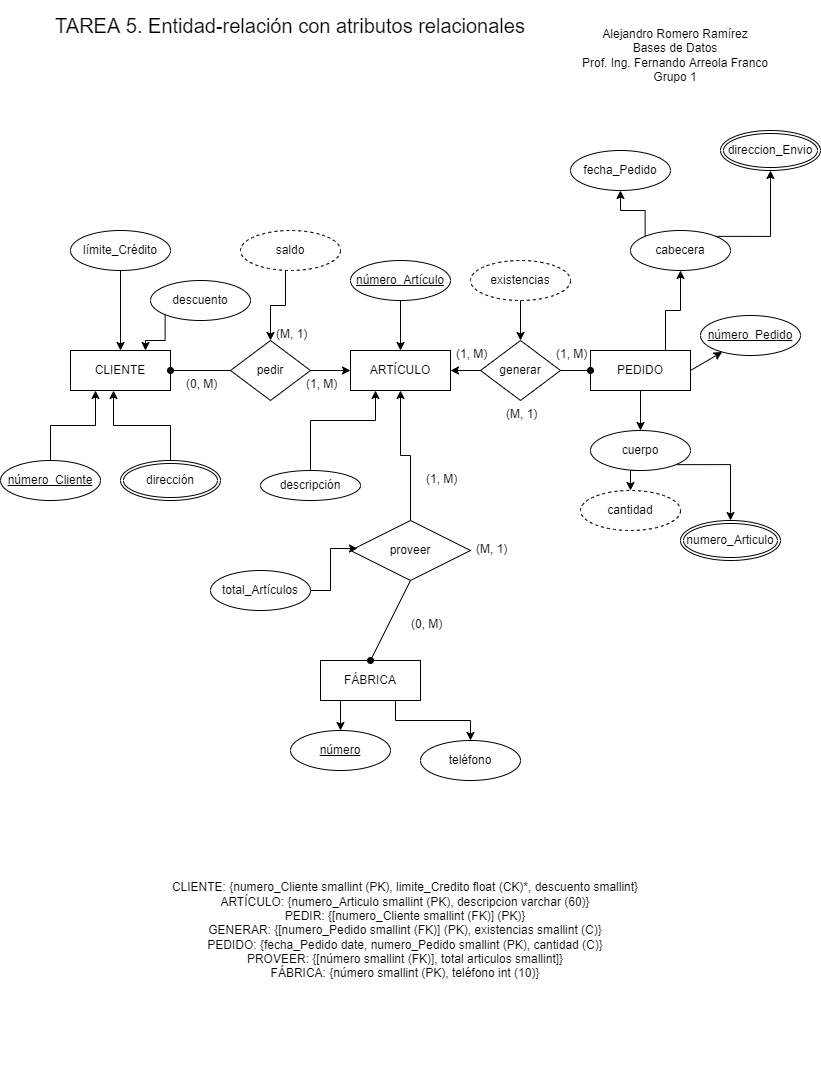

The diagram above was exported from draw.io. Its source (the exported page's mxGraphModel, read from the mxfile embedded in the PNG):
<mxGraphModel dx="1422" dy="762" grid="1" gridSize="10" guides="1" tooltips="1" connect="1" arrows="1" fold="1" page="1" pageScale="1" pageWidth="850" pageHeight="1100" math="0" shadow="0" extFonts="Permanent Marker^https://fonts.googleapis.com/css?family=Permanent+Marker">
  <root>
    <mxCell id="0" />
    <mxCell id="1" parent="0" />
    <mxCell id="HK7Z1ZHiu2iIsmypIHdL-2" value="CLIENTE" style="whiteSpace=wrap;html=1;align=center;" parent="1" vertex="1">
      <mxGeometry x="90" y="370" width="100" height="40" as="geometry" />
    </mxCell>
    <mxCell id="HK7Z1ZHiu2iIsmypIHdL-67" style="edgeStyle=orthogonalEdgeStyle;rounded=0;orthogonalLoop=1;jettySize=auto;html=1;exitX=0.5;exitY=0;exitDx=0;exitDy=0;entryX=0.43;entryY=1;entryDx=0;entryDy=0;entryPerimeter=0;startArrow=none;startFill=0;" parent="1" source="HK7Z1ZHiu2iIsmypIHdL-4" target="HK7Z1ZHiu2iIsmypIHdL-2" edge="1">
      <mxGeometry relative="1" as="geometry" />
    </mxCell>
    <mxCell id="HK7Z1ZHiu2iIsmypIHdL-4" value="dirección" style="ellipse;shape=doubleEllipse;margin=3;whiteSpace=wrap;html=1;align=center;" parent="1" vertex="1">
      <mxGeometry x="140" y="480" width="100" height="40" as="geometry" />
    </mxCell>
    <mxCell id="HK7Z1ZHiu2iIsmypIHdL-63" style="edgeStyle=orthogonalEdgeStyle;rounded=0;orthogonalLoop=1;jettySize=auto;html=1;exitX=0.5;exitY=1;exitDx=0;exitDy=0;entryX=0.5;entryY=0;entryDx=0;entryDy=0;startArrow=none;startFill=0;" parent="1" source="HK7Z1ZHiu2iIsmypIHdL-5" target="HK7Z1ZHiu2iIsmypIHdL-2" edge="1">
      <mxGeometry relative="1" as="geometry" />
    </mxCell>
    <mxCell id="HK7Z1ZHiu2iIsmypIHdL-5" value="límite_Crédito" style="ellipse;whiteSpace=wrap;html=1;align=center;" parent="1" vertex="1">
      <mxGeometry x="90" y="250" width="100" height="40" as="geometry" />
    </mxCell>
    <mxCell id="HK7Z1ZHiu2iIsmypIHdL-6" value="saldo" style="ellipse;whiteSpace=wrap;html=1;align=center;dashed=1;" parent="1" vertex="1">
      <mxGeometry x="260" y="250" width="100" height="40" as="geometry" />
    </mxCell>
    <mxCell id="HK7Z1ZHiu2iIsmypIHdL-65" style="edgeStyle=orthogonalEdgeStyle;rounded=0;orthogonalLoop=1;jettySize=auto;html=1;exitX=0;exitY=1;exitDx=0;exitDy=0;entryX=0.75;entryY=0;entryDx=0;entryDy=0;startArrow=none;startFill=0;" parent="1" source="HK7Z1ZHiu2iIsmypIHdL-7" target="HK7Z1ZHiu2iIsmypIHdL-2" edge="1">
      <mxGeometry relative="1" as="geometry" />
    </mxCell>
    <mxCell id="HK7Z1ZHiu2iIsmypIHdL-7" value="descuento" style="ellipse;whiteSpace=wrap;html=1;align=center;" parent="1" vertex="1">
      <mxGeometry x="170" y="300" width="100" height="40" as="geometry" />
    </mxCell>
    <mxCell id="HK7Z1ZHiu2iIsmypIHdL-9" value="ARTÍCULO" style="whiteSpace=wrap;html=1;align=center;" parent="1" vertex="1">
      <mxGeometry x="370" y="370" width="100" height="40" as="geometry" />
    </mxCell>
    <mxCell id="HK7Z1ZHiu2iIsmypIHdL-66" style="edgeStyle=orthogonalEdgeStyle;rounded=0;orthogonalLoop=1;jettySize=auto;html=1;exitX=0.5;exitY=0;exitDx=0;exitDy=0;entryX=0.25;entryY=1;entryDx=0;entryDy=0;startArrow=none;startFill=0;" parent="1" source="HK7Z1ZHiu2iIsmypIHdL-10" target="HK7Z1ZHiu2iIsmypIHdL-2" edge="1">
      <mxGeometry relative="1" as="geometry" />
    </mxCell>
    <mxCell id="HK7Z1ZHiu2iIsmypIHdL-10" value="número_Cliente" style="ellipse;whiteSpace=wrap;html=1;align=center;fontStyle=4;" parent="1" vertex="1">
      <mxGeometry x="20" y="480" width="100" height="40" as="geometry" />
    </mxCell>
    <mxCell id="HK7Z1ZHiu2iIsmypIHdL-44" style="edgeStyle=orthogonalEdgeStyle;rounded=0;orthogonalLoop=1;jettySize=auto;html=1;exitX=0.5;exitY=1;exitDx=0;exitDy=0;" parent="1" source="HK7Z1ZHiu2iIsmypIHdL-11" target="HK7Z1ZHiu2iIsmypIHdL-40" edge="1">
      <mxGeometry relative="1" as="geometry" />
    </mxCell>
    <mxCell id="HK7Z1ZHiu2iIsmypIHdL-11" value="existencias" style="ellipse;whiteSpace=wrap;html=1;align=center;dashed=1;" parent="1" vertex="1">
      <mxGeometry x="490" y="280" width="100" height="40" as="geometry" />
    </mxCell>
    <mxCell id="xFYbR-dnThUvGjJRmqCH-2" style="edgeStyle=orthogonalEdgeStyle;rounded=0;orthogonalLoop=1;jettySize=auto;html=1;exitX=0.5;exitY=1;exitDx=0;exitDy=0;" edge="1" parent="1" source="HK7Z1ZHiu2iIsmypIHdL-12" target="HK7Z1ZHiu2iIsmypIHdL-9">
      <mxGeometry relative="1" as="geometry" />
    </mxCell>
    <mxCell id="HK7Z1ZHiu2iIsmypIHdL-12" value="número_Artículo" style="ellipse;whiteSpace=wrap;html=1;align=center;fontStyle=4;" parent="1" vertex="1">
      <mxGeometry x="370" y="280" width="100" height="40" as="geometry" />
    </mxCell>
    <mxCell id="HK7Z1ZHiu2iIsmypIHdL-68" style="edgeStyle=orthogonalEdgeStyle;rounded=0;orthogonalLoop=1;jettySize=auto;html=1;exitX=0.5;exitY=0;exitDx=0;exitDy=0;entryX=0.25;entryY=1;entryDx=0;entryDy=0;startArrow=none;startFill=0;" parent="1" source="HK7Z1ZHiu2iIsmypIHdL-14" target="HK7Z1ZHiu2iIsmypIHdL-9" edge="1">
      <mxGeometry relative="1" as="geometry">
        <Array as="points">
          <mxPoint x="330" y="440" />
          <mxPoint x="395" y="440" />
        </Array>
      </mxGeometry>
    </mxCell>
    <mxCell id="HK7Z1ZHiu2iIsmypIHdL-14" value="descripción" style="ellipse;whiteSpace=wrap;html=1;align=center;" parent="1" vertex="1">
      <mxGeometry x="280" y="490" width="100" height="30" as="geometry" />
    </mxCell>
    <mxCell id="HK7Z1ZHiu2iIsmypIHdL-50" style="edgeStyle=orthogonalEdgeStyle;rounded=0;orthogonalLoop=1;jettySize=auto;html=1;exitX=0.5;exitY=1;exitDx=0;exitDy=0;entryX=0.5;entryY=0;entryDx=0;entryDy=0;startArrow=none;startFill=0;" parent="1" source="HK7Z1ZHiu2iIsmypIHdL-15" target="HK7Z1ZHiu2iIsmypIHdL-18" edge="1">
      <mxGeometry relative="1" as="geometry" />
    </mxCell>
    <mxCell id="HK7Z1ZHiu2iIsmypIHdL-55" style="edgeStyle=orthogonalEdgeStyle;rounded=0;orthogonalLoop=1;jettySize=auto;html=1;exitX=0.75;exitY=0;exitDx=0;exitDy=0;entryX=0.5;entryY=1;entryDx=0;entryDy=0;startArrow=none;startFill=0;" parent="1" source="HK7Z1ZHiu2iIsmypIHdL-15" target="HK7Z1ZHiu2iIsmypIHdL-17" edge="1">
      <mxGeometry relative="1" as="geometry" />
    </mxCell>
    <mxCell id="HK7Z1ZHiu2iIsmypIHdL-15" value="PEDIDO" style="whiteSpace=wrap;html=1;align=center;" parent="1" vertex="1">
      <mxGeometry x="610" y="370" width="100" height="40" as="geometry" />
    </mxCell>
    <mxCell id="HK7Z1ZHiu2iIsmypIHdL-58" style="edgeStyle=orthogonalEdgeStyle;rounded=0;orthogonalLoop=1;jettySize=auto;html=1;exitX=0;exitY=0;exitDx=0;exitDy=0;startArrow=none;startFill=0;" parent="1" source="HK7Z1ZHiu2iIsmypIHdL-17" target="HK7Z1ZHiu2iIsmypIHdL-23" edge="1">
      <mxGeometry relative="1" as="geometry" />
    </mxCell>
    <mxCell id="HK7Z1ZHiu2iIsmypIHdL-60" style="edgeStyle=orthogonalEdgeStyle;rounded=0;orthogonalLoop=1;jettySize=auto;html=1;exitX=1;exitY=0;exitDx=0;exitDy=0;entryX=0.5;entryY=1;entryDx=0;entryDy=0;startArrow=none;startFill=0;" parent="1" source="HK7Z1ZHiu2iIsmypIHdL-17" edge="1">
      <mxGeometry relative="1" as="geometry">
        <mxPoint x="790" y="190" as="targetPoint" />
      </mxGeometry>
    </mxCell>
    <mxCell id="HK7Z1ZHiu2iIsmypIHdL-17" value="cabecera" style="ellipse;whiteSpace=wrap;html=1;align=center;" parent="1" vertex="1">
      <mxGeometry x="650" y="250" width="100" height="40" as="geometry" />
    </mxCell>
    <mxCell id="HK7Z1ZHiu2iIsmypIHdL-51" style="edgeStyle=orthogonalEdgeStyle;rounded=0;orthogonalLoop=1;jettySize=auto;html=1;exitX=0.5;exitY=1;exitDx=0;exitDy=0;entryX=0.5;entryY=0;entryDx=0;entryDy=0;startArrow=none;startFill=0;" parent="1" source="HK7Z1ZHiu2iIsmypIHdL-18" target="xFYbR-dnThUvGjJRmqCH-5" edge="1">
      <mxGeometry relative="1" as="geometry">
        <mxPoint x="650" y="509" as="targetPoint" />
      </mxGeometry>
    </mxCell>
    <mxCell id="HK7Z1ZHiu2iIsmypIHdL-52" style="edgeStyle=orthogonalEdgeStyle;rounded=0;orthogonalLoop=1;jettySize=auto;html=1;exitX=1;exitY=1;exitDx=0;exitDy=0;entryX=0.5;entryY=0;entryDx=0;entryDy=0;startArrow=none;startFill=0;" parent="1" source="HK7Z1ZHiu2iIsmypIHdL-18" edge="1">
      <mxGeometry relative="1" as="geometry">
        <mxPoint x="750" y="540" as="targetPoint" />
      </mxGeometry>
    </mxCell>
    <mxCell id="HK7Z1ZHiu2iIsmypIHdL-18" value="cuerpo" style="ellipse;whiteSpace=wrap;html=1;align=center;" parent="1" vertex="1">
      <mxGeometry x="610" y="450" width="100" height="40" as="geometry" />
    </mxCell>
    <mxCell id="HK7Z1ZHiu2iIsmypIHdL-23" value="fecha_Pedido" style="ellipse;whiteSpace=wrap;html=1;align=center;" parent="1" vertex="1">
      <mxGeometry x="590" y="170" width="100" height="40" as="geometry" />
    </mxCell>
    <mxCell id="HK7Z1ZHiu2iIsmypIHdL-37" style="edgeStyle=orthogonalEdgeStyle;rounded=0;orthogonalLoop=1;jettySize=auto;html=1;exitX=0.25;exitY=1;exitDx=0;exitDy=0;entryX=0.5;entryY=0;entryDx=0;entryDy=0;" parent="1" source="HK7Z1ZHiu2iIsmypIHdL-29" target="HK7Z1ZHiu2iIsmypIHdL-30" edge="1">
      <mxGeometry relative="1" as="geometry" />
    </mxCell>
    <mxCell id="HK7Z1ZHiu2iIsmypIHdL-38" style="edgeStyle=orthogonalEdgeStyle;rounded=0;orthogonalLoop=1;jettySize=auto;html=1;exitX=0.75;exitY=1;exitDx=0;exitDy=0;" parent="1" source="HK7Z1ZHiu2iIsmypIHdL-29" target="HK7Z1ZHiu2iIsmypIHdL-31" edge="1">
      <mxGeometry relative="1" as="geometry" />
    </mxCell>
    <mxCell id="HK7Z1ZHiu2iIsmypIHdL-29" value="FÁBRICA" style="whiteSpace=wrap;html=1;align=center;" parent="1" vertex="1">
      <mxGeometry x="340" y="680" width="100" height="40" as="geometry" />
    </mxCell>
    <mxCell id="HK7Z1ZHiu2iIsmypIHdL-30" value="número" style="ellipse;whiteSpace=wrap;html=1;align=center;fontStyle=4;" parent="1" vertex="1">
      <mxGeometry x="310" y="750" width="100" height="40" as="geometry" />
    </mxCell>
    <mxCell id="HK7Z1ZHiu2iIsmypIHdL-31" value="teléfono" style="ellipse;whiteSpace=wrap;html=1;align=center;" parent="1" vertex="1">
      <mxGeometry x="440" y="760" width="100" height="40" as="geometry" />
    </mxCell>
    <mxCell id="HK7Z1ZHiu2iIsmypIHdL-46" value="" style="edgeStyle=orthogonalEdgeStyle;rounded=0;orthogonalLoop=1;jettySize=auto;html=1;startArrow=none;startFill=0;entryX=0.5;entryY=1;entryDx=0;entryDy=0;" parent="1" source="HK7Z1ZHiu2iIsmypIHdL-32" target="HK7Z1ZHiu2iIsmypIHdL-9" edge="1">
      <mxGeometry relative="1" as="geometry" />
    </mxCell>
    <mxCell id="HK7Z1ZHiu2iIsmypIHdL-32" value="proveer" style="shape=rhombus;perimeter=rhombusPerimeter;whiteSpace=wrap;html=1;align=center;" parent="1" vertex="1">
      <mxGeometry x="370" y="540" width="120" height="60" as="geometry" />
    </mxCell>
    <mxCell id="HK7Z1ZHiu2iIsmypIHdL-34" style="edgeStyle=orthogonalEdgeStyle;rounded=0;orthogonalLoop=1;jettySize=auto;html=1;exitX=1;exitY=0.5;exitDx=0;exitDy=0;entryX=0.058;entryY=0.467;entryDx=0;entryDy=0;entryPerimeter=0;" parent="1" source="HK7Z1ZHiu2iIsmypIHdL-33" target="HK7Z1ZHiu2iIsmypIHdL-32" edge="1">
      <mxGeometry relative="1" as="geometry" />
    </mxCell>
    <mxCell id="HK7Z1ZHiu2iIsmypIHdL-33" value="total_Artículos" style="ellipse;whiteSpace=wrap;html=1;align=center;" parent="1" vertex="1">
      <mxGeometry x="230" y="590" width="100" height="40" as="geometry" />
    </mxCell>
    <mxCell id="HK7Z1ZHiu2iIsmypIHdL-49" value="" style="edgeStyle=orthogonalEdgeStyle;rounded=0;orthogonalLoop=1;jettySize=auto;html=1;startArrow=none;startFill=0;endArrow=oval;endFill=1;" parent="1" source="HK7Z1ZHiu2iIsmypIHdL-40" target="HK7Z1ZHiu2iIsmypIHdL-15" edge="1">
      <mxGeometry relative="1" as="geometry" />
    </mxCell>
    <mxCell id="HK7Z1ZHiu2iIsmypIHdL-40" value="generar" style="shape=rhombus;perimeter=rhombusPerimeter;whiteSpace=wrap;html=1;align=center;" parent="1" vertex="1">
      <mxGeometry x="500" y="360" width="80" height="60" as="geometry" />
    </mxCell>
    <mxCell id="HK7Z1ZHiu2iIsmypIHdL-45" value="" style="endArrow=none;html=1;rounded=0;exitX=0.5;exitY=0;exitDx=0;exitDy=0;entryX=0.5;entryY=1;entryDx=0;entryDy=0;startArrow=oval;startFill=1;" parent="1" source="HK7Z1ZHiu2iIsmypIHdL-29" target="HK7Z1ZHiu2iIsmypIHdL-32" edge="1">
      <mxGeometry width="50" height="50" relative="1" as="geometry">
        <mxPoint x="400" y="630" as="sourcePoint" />
        <mxPoint x="450" y="580" as="targetPoint" />
      </mxGeometry>
    </mxCell>
    <mxCell id="HK7Z1ZHiu2iIsmypIHdL-48" value="" style="endArrow=none;html=1;rounded=0;entryX=0;entryY=0.5;entryDx=0;entryDy=0;startArrow=classic;startFill=1;" parent="1" target="HK7Z1ZHiu2iIsmypIHdL-40" edge="1">
      <mxGeometry width="50" height="50" relative="1" as="geometry">
        <mxPoint x="470" y="390" as="sourcePoint" />
        <mxPoint x="520" y="340" as="targetPoint" />
      </mxGeometry>
    </mxCell>
    <mxCell id="HK7Z1ZHiu2iIsmypIHdL-71" value="" style="endArrow=none;html=1;rounded=0;startArrow=oval;startFill=1;exitX=1;exitY=0.5;exitDx=0;exitDy=0;" parent="1" source="HK7Z1ZHiu2iIsmypIHdL-2" edge="1">
      <mxGeometry width="50" height="50" relative="1" as="geometry">
        <mxPoint x="480" y="400" as="sourcePoint" />
        <mxPoint x="250" y="390" as="targetPoint" />
      </mxGeometry>
    </mxCell>
    <mxCell id="HK7Z1ZHiu2iIsmypIHdL-72" value="pedir" style="shape=rhombus;perimeter=rhombusPerimeter;whiteSpace=wrap;html=1;align=center;" parent="1" vertex="1">
      <mxGeometry x="250" y="360" width="80" height="60" as="geometry" />
    </mxCell>
    <mxCell id="HK7Z1ZHiu2iIsmypIHdL-73" value="" style="edgeStyle=orthogonalEdgeStyle;rounded=0;orthogonalLoop=1;jettySize=auto;html=1;startArrow=none;startFill=0;exitX=1;exitY=0.5;exitDx=0;exitDy=0;" parent="1" source="HK7Z1ZHiu2iIsmypIHdL-72" edge="1">
      <mxGeometry relative="1" as="geometry">
        <mxPoint x="590" y="400" as="sourcePoint" />
        <mxPoint x="370" y="390" as="targetPoint" />
      </mxGeometry>
    </mxCell>
    <mxCell id="HK7Z1ZHiu2iIsmypIHdL-75" style="edgeStyle=orthogonalEdgeStyle;rounded=0;orthogonalLoop=1;jettySize=auto;html=1;exitX=0.5;exitY=1;exitDx=0;exitDy=0;startArrow=none;startFill=0;" parent="1" target="HK7Z1ZHiu2iIsmypIHdL-72" edge="1">
      <mxGeometry relative="1" as="geometry">
        <mxPoint x="305" y="290" as="sourcePoint" />
      </mxGeometry>
    </mxCell>
    <mxCell id="HK7Z1ZHiu2iIsmypIHdL-76" value="Alejandro Romero Ramírez&lt;br&gt;Bases de Datos&lt;br&gt;Prof. Ing. Fernando Arreola Franco&lt;br&gt;Grupo 1" style="text;html=1;strokeColor=none;fillColor=none;align=center;verticalAlign=middle;whiteSpace=wrap;rounded=0;" parent="1" vertex="1">
      <mxGeometry x="570" y="20" width="250" height="110" as="geometry" />
    </mxCell>
    <mxCell id="HK7Z1ZHiu2iIsmypIHdL-77" value="&lt;span style=&quot;font-size: 20px&quot;&gt;TAREA 5. Entidad-relación con atributos relacionales&lt;/span&gt;" style="text;html=1;strokeColor=none;fillColor=none;align=center;verticalAlign=middle;whiteSpace=wrap;rounded=0;" parent="1" vertex="1">
      <mxGeometry x="60" y="30" width="500" height="30" as="geometry" />
    </mxCell>
    <mxCell id="HK7Z1ZHiu2iIsmypIHdL-78" value="(0, M)" style="text;strokeColor=none;fillColor=none;spacingLeft=4;spacingRight=4;overflow=hidden;rotatable=0;points=[[0,0.5],[1,0.5]];portConstraint=eastwest;fontSize=12;" parent="1" vertex="1">
      <mxGeometry x="200" y="390" width="60" height="30" as="geometry" />
    </mxCell>
    <mxCell id="HK7Z1ZHiu2iIsmypIHdL-79" value="(1, M)" style="text;strokeColor=none;fillColor=none;spacingLeft=4;spacingRight=4;overflow=hidden;rotatable=0;points=[[0,0.5],[1,0.5]];portConstraint=eastwest;fontSize=12;" parent="1" vertex="1">
      <mxGeometry x="320" y="390" width="60" height="30" as="geometry" />
    </mxCell>
    <mxCell id="HK7Z1ZHiu2iIsmypIHdL-80" value="(M, 1)" style="text;strokeColor=none;fillColor=none;spacingLeft=4;spacingRight=4;overflow=hidden;rotatable=0;points=[[0,0.5],[1,0.5]];portConstraint=eastwest;fontSize=12;" parent="1" vertex="1">
      <mxGeometry x="290" y="340" width="60" height="30" as="geometry" />
    </mxCell>
    <mxCell id="HK7Z1ZHiu2iIsmypIHdL-81" value="(1, M)" style="text;strokeColor=none;fillColor=none;spacingLeft=4;spacingRight=4;overflow=hidden;rotatable=0;points=[[0,0.5],[1,0.5]];portConstraint=eastwest;fontSize=12;" parent="1" vertex="1">
      <mxGeometry x="470" y="360" width="60" height="30" as="geometry" />
    </mxCell>
    <mxCell id="HK7Z1ZHiu2iIsmypIHdL-82" value="(1, M)" style="text;strokeColor=none;fillColor=none;spacingLeft=4;spacingRight=4;overflow=hidden;rotatable=0;points=[[0,0.5],[1,0.5]];portConstraint=eastwest;fontSize=12;" parent="1" vertex="1">
      <mxGeometry x="570" y="360" width="60" height="30" as="geometry" />
    </mxCell>
    <mxCell id="HK7Z1ZHiu2iIsmypIHdL-83" value="(M, 1)" style="text;strokeColor=none;fillColor=none;spacingLeft=4;spacingRight=4;overflow=hidden;rotatable=0;points=[[0,0.5],[1,0.5]];portConstraint=eastwest;fontSize=12;" parent="1" vertex="1">
      <mxGeometry x="520" y="420" width="60" height="30" as="geometry" />
    </mxCell>
    <mxCell id="HK7Z1ZHiu2iIsmypIHdL-84" value="(0, M)" style="text;strokeColor=none;fillColor=none;spacingLeft=4;spacingRight=4;overflow=hidden;rotatable=0;points=[[0,0.5],[1,0.5]];portConstraint=eastwest;fontSize=12;" parent="1" vertex="1">
      <mxGeometry x="425" y="630" width="60" height="30" as="geometry" />
    </mxCell>
    <mxCell id="HK7Z1ZHiu2iIsmypIHdL-85" value="(1, M)" style="text;strokeColor=none;fillColor=none;spacingLeft=4;spacingRight=4;overflow=hidden;rotatable=0;points=[[0,0.5],[1,0.5]];portConstraint=eastwest;fontSize=12;" parent="1" vertex="1">
      <mxGeometry x="440" y="485" width="60" height="30" as="geometry" />
    </mxCell>
    <mxCell id="HK7Z1ZHiu2iIsmypIHdL-86" value="(M, 1)" style="text;strokeColor=none;fillColor=none;spacingLeft=4;spacingRight=4;overflow=hidden;rotatable=0;points=[[0,0.5],[1,0.5]];portConstraint=eastwest;fontSize=12;" parent="1" vertex="1">
      <mxGeometry x="490" y="555" width="60" height="30" as="geometry" />
    </mxCell>
    <mxCell id="xFYbR-dnThUvGjJRmqCH-1" value="CLIENTE: {numero_Cliente smallint (PK), limite_Credito float (CK)*, descuento smallint}&lt;br&gt;ARTÍCULO: {numero_Articulo smallint (PK), descripcion varchar (60)}&lt;br&gt;PEDIR: {[numero_Cliente smallint (FK)] (PK)}&lt;br&gt;GENERAR: {[numero_Pedido smallint (FK)] (PK), existencias smallint (C)}&lt;br&gt;PEDIDO: {fecha_Pedido date, numero_Pedido smallint (PK), cantidad (C)}&lt;br&gt;PROVEER: {[número smallint (FK)], total articulos smallint]}&lt;br&gt;FÁBRICA: {número smallint (PK), teléfono int (10)}&lt;br&gt;" style="text;html=1;strokeColor=none;fillColor=none;align=center;verticalAlign=middle;whiteSpace=wrap;rounded=0;" vertex="1" parent="1">
      <mxGeometry x="40" y="810" width="770" height="280" as="geometry" />
    </mxCell>
    <mxCell id="xFYbR-dnThUvGjJRmqCH-3" value="número_Pedido" style="ellipse;whiteSpace=wrap;html=1;align=center;fontStyle=4;" vertex="1" parent="1">
      <mxGeometry x="720" y="335" width="100" height="40" as="geometry" />
    </mxCell>
    <mxCell id="xFYbR-dnThUvGjJRmqCH-4" value="" style="endArrow=classic;html=1;rounded=0;exitX=1;exitY=0.5;exitDx=0;exitDy=0;" edge="1" parent="1" source="HK7Z1ZHiu2iIsmypIHdL-15" target="xFYbR-dnThUvGjJRmqCH-3">
      <mxGeometry width="50" height="50" relative="1" as="geometry">
        <mxPoint x="400" y="390" as="sourcePoint" />
        <mxPoint x="450" y="340" as="targetPoint" />
      </mxGeometry>
    </mxCell>
    <mxCell id="xFYbR-dnThUvGjJRmqCH-5" value="cantidad" style="ellipse;whiteSpace=wrap;html=1;align=center;dashed=1;" vertex="1" parent="1">
      <mxGeometry x="600" y="510" width="100" height="40" as="geometry" />
    </mxCell>
    <mxCell id="xFYbR-dnThUvGjJRmqCH-6" value="direccion_Envio" style="ellipse;shape=doubleEllipse;margin=3;whiteSpace=wrap;html=1;align=center;" vertex="1" parent="1">
      <mxGeometry x="740" y="150" width="100" height="40" as="geometry" />
    </mxCell>
    <mxCell id="xFYbR-dnThUvGjJRmqCH-8" value="numero_Articulo" style="ellipse;shape=doubleEllipse;margin=3;whiteSpace=wrap;html=1;align=center;" vertex="1" parent="1">
      <mxGeometry x="700" y="540" width="100" height="40" as="geometry" />
    </mxCell>
  </root>
</mxGraphModel>